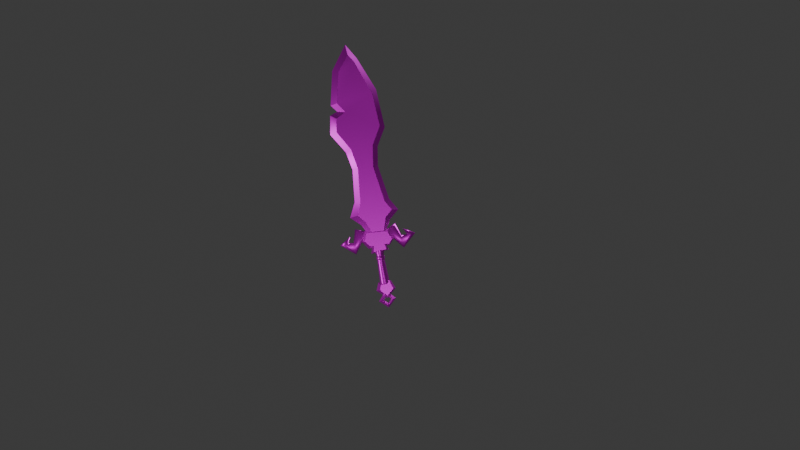 # Source: Low_Poly_Sword.blend  (saved by Blender 4.5.91; exported with 4.5.12 LTS)
import bpy
from mathutils import Matrix  # noqa: F401  (used for matrix-valued properties, if any)

bpy.ops.wm.read_factory_settings(use_empty=True)
scene = bpy.context.scene
scene.name = 'Scene'

# ---- collections
col_collection = bpy.data.collections.new('Collection'); scene.collection.children.link(col_collection)

# ---- images (referenced by path relative to the original .blend; pixels are not part of the script)
import os
ASSET_DIR = os.environ.get("B2B_ASSET_DIR", "")  # directory of the original .blend (textures are referenced by path, not embedded)
HERE = os.path.dirname(os.path.abspath(__file__))  # packed textures are extracted next to this script under _unpacked/

def load_image(name, relpath, width, height, colorspace="sRGB"):
    """Load a texture the original file referenced (path relative to the .blend, or extracted next to this script)."""
    p = next((c for c in (os.path.join(HERE, relpath), os.path.join(ASSET_DIR, relpath)) if relpath and os.path.exists(c)), "")
    if p:
        img = bpy.data.images.load(p, check_existing=True)
        img.name = name
    else:  # same state as the original file: an image datablock whose file is absent (Cycles renders it pink)
        img = bpy.data.images.new(name, width, height)
        img.source = "FILE"
        img.filepath = "//" + (relpath or name)
    img.colorspace_settings.name = colorspace
    return img
img_image_vw6tlkvw6tlkvw6t_png = load_image('Image_vw6tlkvw6tlkvw6t.png', 'Image_vw6tlkvw6tlkvw6t.png', 1024, 1024, 'sRGB')

# ---- materials (node trees are filled in below, after node groups)
mat_lambert2 = bpy.data.materials.new('lambert2')
mat_lambert2.diffuse_color = (1.0, 1.0, 1.0, 1.0)
mat_lambert2.roughness = 0.5528

# ---- material node trees
mat_lambert2.use_nodes = True; mat_lambert2.node_tree.nodes.clear()
_N = mat_lambert2.node_tree.nodes; _L = mat_lambert2.node_tree.links
n0 = _N.new('ShaderNodeBsdfPrincipled'); n0.name = 'Principled BSDF'; n0.location = (-200, 100)
n0.inputs[1].default_value = 0.8016
n0.inputs[2].default_value = 0.4337
n0.inputs[3].default_value = 1.1
n0.inputs[22].default_value = (0.04962, 0.03704, 0.03605, 1.0)
n0.inputs[27].default_value = (0.0, 0.0, 0.0, 1.0)
n0.inputs[28].default_value = 1.0
n1 = _N.new('ShaderNodeOutputMaterial'); n1.name = 'Material Output'; n1.location = (200, 100)
n2 = _N.new('ShaderNodeNormalMap'); n2.name = 'Normal Map'; n2.location = (-600, -600)
n2.label = 'Normal/Map'
n3 = _N.new('ShaderNodeTexImage'); n3.name = 'Image Texture'; n3.location = (-600, 300)
n3.image = img_image_vw6tlkvw6tlkvw6t_png
_L.new(n0.outputs[0], n1.inputs[0])
_L.new(n2.outputs[0], n0.inputs[5])
_L.new(n3.outputs[0], n0.inputs[0])
n1.is_active_output = True

# ---- world
world_world = bpy.data.worlds.new('World'); scene.world = world_world
world_world.use_nodes = True; world_world.node_tree.nodes.clear()
_N = world_world.node_tree.nodes; _L = world_world.node_tree.links
n0 = _N.new('ShaderNodeOutputWorld'); n0.name = 'World Output'; n0.location = (200, 100)
n1 = _N.new('ShaderNodeBackground'); n1.name = 'Background'; n1.location = (-200, 100)
n1.inputs[0].default_value = (0.05088, 0.05088, 0.05088, 1.0)
_L.new(n1.outputs[0], n0.inputs[0])
n0.is_active_output = True
world_world.color = (0.05088, 0.05088, 0.05088)
world_world.sun_shadow_jitter_overblur = 0.0

# ---- cameras
cam_camera_001 = bpy.data.cameras.new('Camera.001')

# ---- lights
light_point = bpy.data.lights.new('Point', 'POINT')
light_point.energy = 9.537e-07
light_point.shadow_soft_size = 0.02
light_point_001 = bpy.data.lights.new('Point.001', 'POINT')
light_point_002 = bpy.data.lights.new('Point.002', 'POINT')
light_point_003 = bpy.data.lights.new('Point.003', 'SPOT')
light_point_003.spot_size = 2.227

# ---- meshes
me_mesh = bpy.data.meshes.new('Mesh')
me_mesh.from_pydata([(-0.004663, -0.04834, 1.052e-10), (0.005335, -0.0484, 1.052e-10), (0.002623, -0.04838, 0.005463), (-0.002166, -0.04836, 0.005463), (-0.004663, -0.04575, 1.052e-10), (-0.002166, -0.04577, 0.005463), (0.002623, -0.04579, 0.005463), (0.005335, -0.04581, 1.052e-10), (-0.003574, -0.04912, 1.052e-10), (-0.001621, -0.04915, 0.004273), (0.002125, -0.04918, 0.004273), (0.004246, -0.04921, 1.052e-10), (0.002623, -0.04838, -0.005463), (-0.002166, -0.04836, -0.005463), (-0.002166, -0.04577, -0.005463), (0.002623, -0.04579, -0.005463), (-0.001621, -0.04915, -0.004273), (0.002125, -0.04918, -0.004273), (-0.001619, -0.04486, 0.004428), (-0.003593, -0.04483, 1.052e-10), (0.004312, -0.04491, 1.052e-10), (0.002168, -0.04488, 0.004428), (-0.001619, -0.04486, -0.004428), (0.002168, -0.04488, -0.004428), (-0.003593, -0.04483, 1.052e-10), (-0.001619, -0.04486, 0.004428), (0.002168, -0.04488, 0.004428), (0.004312, -0.04491, 1.052e-10), (-0.005053, -0.03817, 1.052e-10), (-0.005184, -0.07675, 1.052e-10), (0.00608, -0.07694, 1.052e-10), (0.006408, -0.03719, 1.052e-10), (0.003089, -0.07688, 0.004583), (0.003465, -0.03752, 0.004583), (-0.002307, -0.07681, 0.004583), (-0.002025, -0.03785, 0.004583), (-0.001619, -0.04486, -0.004428), (0.002168, -0.04488, -0.004428), (0.003089, -0.07688, -0.004583), (0.003465, -0.03752, -0.004583), (-0.002307, -0.07681, -0.004583), (-0.002025, -0.03785, -0.004583), (-0.01193, -0.01488, 1.052e-10), (-0.02255, -0.0101, 1.052e-10), (-0.02667, -0.02501, 1.052e-10), (-0.03248, -0.02466, 1.052e-10), (-0.02941, -0.01754, 1.052e-10), (-0.04205, -0.02559, 1.052e-10), (-0.02607, -0.03857, 1.052e-10), (-0.01682, -0.02578, 1.052e-10), (-0.01413, -0.01587, 0.0024), (-0.02115, -0.01314, 0.0024), (-0.02545, -0.02696, 0.0024), (-0.03433, -0.02651, 0.0024), (-0.03269, -0.02104, 0.0024), (-0.03951, -0.02561, 0.0024), (-0.02641, -0.03593, 0.0024), (-0.01833, -0.025, 0.0024), (-0.01413, -0.01587, -0.0024), (-0.02115, -0.01314, -0.0024), (-0.02545, -0.02696, -0.0024), (-0.03433, -0.02651, -0.0024), (-0.03269, -0.02104, -0.0024), (-0.03951, -0.02561, -0.0024), (-0.02641, -0.03593, -0.0024), (-0.01833, -0.025, -0.0024), (0.001595, 0.1951, 0.0004374), (-0.01765, 0.1683, 0.001535), (-0.02588, 0.1307, 1.052e-10), (-0.01983, 0.1231, 1.052e-10), (-0.02824, 0.1199, 1.052e-10), (-0.0319, 0.09888, 1.052e-10), (-0.01788, 0.07645, 1.052e-10), (-0.01395, 0.05581, 1.052e-10), (-0.01786, 0.01963, 1.052e-10), (-0.02575, 0.003188, 1.052e-10), (-0.01504, -0.006859, 1.052e-10), (-0.0101, -0.01601, 1.052e-10), (0.01182, -0.01752, 1.052e-10), (0.01857, -0.005908, 1.052e-10), (0.02935, 0.003447, 1.052e-10), (0.02127, 0.01724, 1.052e-10), (0.01508, 0.05561, 1.052e-10), (0.01841, 0.07733, 1.052e-10), (0.03003, 0.09724, 1.052e-10), (0.0275, 0.1407, 1.052e-10), (0.01193, 0.178, 0.001051), (0.002156, 0.1829, 0.006368), (-0.01118, 0.1655, 0.006255), (-0.0186, 0.132, 0.004582), (-0.01086, 0.1207, 0.004582), (-0.02232, 0.1153, 0.004582), (-0.02446, 0.1001, 0.004582), (-0.0118, 0.07846, 0.004582), (-0.00801, 0.05603, 0.004582), (-0.01186, 0.01815, 0.004582), (-0.01708, 0.004398, 0.004582), (-0.009732, -0.003774, 0.004582), (0.01379, -0.002105, 0.004582), (0.02169, 0.004588, 0.004582), (0.01551, 0.01538, 0.004582), (0.009176, 0.05559, 0.004582), (0.01279, 0.07931, 0.004582), (0.02424, 0.09954, 0.004582), (0.02188, 0.1369, 0.004582), (0.007484, 0.175, 0.006669), (0.00879, -0.01732, 0.004582), (-0.005008, -0.01636, 0.004582), (0.002072, 0.1828, -0.003225), (-0.01108, 0.1654, -0.003183), (-0.0186, 0.132, -0.004582), (-0.01086, 0.1207, -0.004582), (-0.02232, 0.1153, -0.004582), (-0.02446, 0.1001, -0.004582), (-0.0118, 0.07846, -0.004582), (-0.00801, 0.05603, -0.004582), (-0.01186, 0.01815, -0.004582), (-0.01708, 0.004398, -0.004582), (-0.009732, -0.003774, -0.004582), (0.01379, -0.002105, -0.004582), (0.02169, 0.004588, -0.004582), (0.01551, 0.01538, -0.004582), (0.009176, 0.05559, -0.004582), (0.01279, 0.07931, -0.004582), (0.02424, 0.09954, -0.004582), (0.02188, 0.1369, -0.004582), (0.007274, 0.1749, -0.003196), (0.00879, -0.01732, -0.004582), (-0.005008, -0.01636, -0.004582), (0.01229, -0.0167, 1.052e-10), (0.02298, -0.01111, 1.052e-10), (0.02815, -0.02626, 1.052e-10), (0.03413, -0.02554, 1.052e-10), (0.03052, -0.01837, 1.052e-10), (0.04407, -0.02592, 1.052e-10), (0.02836, -0.0403, 1.052e-10), (0.01802, -0.02766, 1.052e-10), (0.01464, -0.01759, 0.002483), (0.02171, -0.01434, 0.002483), (0.02701, -0.02835, 0.002483), (0.03615, -0.02734, 0.002483), (0.03412, -0.0218, 0.002483), (0.04144, -0.0261, 0.002483), (0.02855, -0.03756, 0.002483), (0.01952, -0.02676, 0.002483), (0.01464, -0.01759, -0.002483), (0.02171, -0.01434, -0.002483), (0.02701, -0.02835, -0.002483), (0.03615, -0.02734, -0.002483), (0.03412, -0.0218, -0.002483), (0.04144, -0.0261, -0.002483), (0.02855, -0.03756, -0.002483), (0.01952, -0.02676, -0.002483), (3.875e-05, -0.09036, 1.052e-10), (-0.004043, -0.09502, 1.052e-10), (0.0001041, -0.09912, 1.052e-10), (0.004455, -0.09505, 1.052e-10), (-0.0001475, -0.08731, 0.002289), (-0.007055, -0.09539, 0.002289), (0.0001096, -0.1019, 0.002109), (0.007296, -0.09507, 0.002145), (-0.0003406, -0.08457, 1.052e-10), (-0.009778, -0.09573, 1.052e-10), (0.0001096, -0.1045, 1.052e-10), (0.009869, -0.09507, 1.052e-10), (-0.0001475, -0.08731, -0.002289), (-0.007055, -0.09539, -0.002289), (0.0001096, -0.1019, -0.002109), (0.007296, -0.09507, -0.002145), (-0.006836, -0.07424, 1.052e-10), (-0.0106, -0.0832, 1.052e-10), (0.0005409, -0.09373, 1.052e-10), (0.01153, -0.08381, 1.052e-10), (0.007612, -0.0743, 1.052e-10), (-0.004737, -0.07695, 0.005699), (-0.006726, -0.08258, 0.005699), (0.0005489, -0.09019, 0.005699), (0.008303, -0.08307, 0.005699), (0.006206, -0.07669, 0.005699), (-0.004737, -0.07695, -0.005699), (-0.006726, -0.08258, -0.005699), (0.0005489, -0.09019, -0.005699), (0.008303, -0.08307, -0.005699), (0.006206, -0.07669, -0.005699), (-0.01364, -0.01369, 1.052e-10), (-0.01734, -0.02619, 1.052e-10), (-0.01078, -0.03527, 1.052e-10), (-0.007424, -0.03422, 1.052e-10), (-0.00924, -0.04114, 1.052e-10), (0.0115, -0.0396, 1.052e-10), (0.009615, -0.0345, 1.052e-10), (0.01297, -0.03478, 1.052e-10), (0.01925, -0.02794, 1.052e-10), (0.01311, -0.01572, 1.052e-10), (-0.01139, -0.01648, 0.006136), (-0.01423, -0.02568, 0.006136), (-0.009376, -0.03197, 0.006136), (-0.004616, -0.03144, 0.006136), (-0.006501, -0.039, 0.006136), (0.008488, -0.03787, 0.006136), (0.006863, -0.03201, 0.006136), (0.01201, -0.03267, 0.006136), (0.01642, -0.02748, 0.006136), (0.01166, -0.01795, 0.006136), (-0.01139, -0.01648, -0.006136), (-0.01423, -0.02568, -0.006136), (-0.009376, -0.03197, -0.006136), (-0.004616, -0.03144, -0.006136), (-0.006501, -0.039, -0.006136), (0.008488, -0.03787, -0.006136), (0.006863, -0.03201, -0.006136), (0.01201, -0.03267, -0.006136), (0.01642, -0.02748, -0.006136), (0.01166, -0.01795, -0.006136)], [], [(0, 3, 5, 4), (2, 1, 7, 6), (3, 2, 6, 5), (3, 0, 8, 9), (1, 2, 10, 11), (2, 3, 9, 10), (4, 5, 18, 19), (6, 7, 20, 21), (5, 6, 21, 18), (0, 4, 14, 13), (12, 15, 7, 1), (13, 14, 15, 12), (13, 16, 8, 0), (1, 11, 17, 12), (12, 17, 16, 13), (4, 19, 22, 14), (15, 23, 20, 7), (14, 22, 23, 15), (28, 24, 25, 35), (25, 24, 29, 34), (27, 26, 32, 30), (33, 26, 27, 31), (26, 25, 34, 32), (35, 25, 26, 33), (28, 41, 36, 24), (36, 40, 29, 24), (27, 30, 38, 37), (39, 31, 27, 37), (37, 38, 40, 36), (41, 39, 37, 36), (53, 54, 55), (42, 43, 51, 50), (43, 44, 52, 51), (44, 45, 53, 52), (45, 46, 54, 53), (46, 47, 55, 54), (47, 48, 56, 55), (48, 49, 57, 56), (49, 42, 50, 57), (53, 55, 56), (52, 53, 56), (52, 56, 57), (50, 51, 52, 57), (61, 63, 62), (42, 58, 59, 43), (43, 59, 60, 44), (44, 60, 61, 45), (45, 61, 62, 46), (46, 62, 63, 47), (47, 63, 64, 48), (48, 64, 65, 49), (49, 65, 58, 42), (61, 64, 63), (60, 64, 61), (60, 65, 64), (58, 65, 60, 59), (89, 104, 105, 88), (66, 67, 88, 87), (67, 68, 89, 88), (68, 69, 90, 89), (69, 70, 91, 90), (70, 71, 92, 91), (71, 72, 93, 92), (72, 73, 94, 93), (73, 74, 95, 94), (74, 75, 96, 95), (75, 76, 97, 96), (97, 76, 77, 107), (98, 106, 78, 79), (79, 80, 99, 98), (80, 81, 100, 99), (81, 82, 101, 100), (82, 83, 102, 101), (83, 84, 103, 102), (84, 85, 104, 103), (85, 86, 105, 104), (86, 66, 87, 105), (88, 105, 87), (90, 104, 89), (92, 103, 90, 91), (90, 103, 104), (93, 102, 103, 92), (95, 100, 101, 94), (94, 101, 102, 93), (98, 97, 107, 106), (96, 99, 100, 95), (98, 99, 96, 97), (110, 109, 126, 125), (66, 108, 109, 67), (67, 109, 110, 68), (68, 110, 111, 69), (69, 111, 112, 70), (70, 112, 113, 71), (71, 113, 114, 72), (72, 114, 115, 73), (73, 115, 116, 74), (74, 116, 117, 75), (75, 117, 118, 76), (118, 128, 77, 76), (119, 79, 78, 127), (79, 119, 120, 80), (80, 120, 121, 81), (81, 121, 122, 82), (82, 122, 123, 83), (83, 123, 124, 84), (84, 124, 125, 85), (85, 125, 126, 86), (86, 126, 108, 66), (109, 108, 126), (111, 110, 125), (113, 112, 111, 124), (111, 125, 124), (114, 113, 124, 123), (116, 115, 122, 121), (115, 114, 123, 122), (119, 127, 128, 118), (117, 116, 121, 120), (119, 118, 117, 120), (140, 142, 141), (129, 137, 138, 130), (130, 138, 139, 131), (131, 139, 140, 132), (132, 140, 141, 133), (133, 141, 142, 134), (134, 142, 143, 135), (135, 143, 144, 136), (136, 144, 137, 129), (140, 143, 142), (139, 143, 140), (139, 144, 143), (137, 144, 139, 138), (148, 149, 150), (129, 130, 146, 145), (130, 131, 147, 146), (131, 132, 148, 147), (132, 133, 149, 148), (133, 134, 150, 149), (134, 135, 151, 150), (135, 136, 152, 151), (136, 129, 145, 152), (148, 150, 151), (147, 148, 151), (147, 151, 152), (145, 146, 147, 152), (154, 153, 157, 158), (155, 154, 158, 159), (156, 155, 159, 160), (153, 156, 160, 157), (158, 157, 161, 162), (159, 158, 162, 163), (160, 159, 163, 164), (157, 160, 164, 161), (154, 166, 165, 153), (155, 167, 166, 154), (156, 168, 167, 155), (153, 165, 168, 156), (166, 162, 161, 165), (167, 163, 162, 166), (168, 164, 163, 167), (165, 161, 164, 168), (174, 175, 176, 177, 178), (169, 170, 175, 174), (170, 171, 176, 175), (171, 172, 177, 176), (172, 173, 178, 177), (173, 169, 174, 178), (179, 183, 182, 181, 180), (169, 179, 180, 170), (170, 180, 181, 171), (171, 181, 182, 172), (172, 182, 183, 173), (173, 183, 179, 169), (197, 195, 196), (184, 185, 195, 194), (185, 186, 196, 195), (186, 187, 197, 196), (187, 188, 198, 197), (188, 189, 199, 198), (189, 190, 200, 199), (190, 191, 201, 200), (191, 192, 202, 201), (192, 193, 203, 202), (193, 184, 194, 203), (194, 195, 202, 203), (200, 197, 198, 199), (202, 195, 197, 200), (202, 200, 201), (207, 206, 205), (184, 204, 205, 185), (185, 205, 206, 186), (186, 206, 207, 187), (187, 207, 208, 188), (188, 208, 209, 189), (189, 209, 210, 190), (190, 210, 211, 191), (191, 211, 212, 192), (192, 212, 213, 193), (193, 213, 204, 184), (204, 213, 212, 205), (210, 209, 208, 207), (212, 210, 207, 205), (212, 211, 210)])
me_mesh.polygons.foreach_set('use_smooth', [True] * 202)
_k = set([(66, 67), (66, 86), (66, 87), (66, 108), (67, 68), (68, 69), (68, 89), (68, 110), (69, 70), (69, 90), (69, 111), (70, 71), (70, 91), (70, 112), (71, 72), (72, 73), (73, 74), (74, 75), (75, 76), (75, 96), (75, 117), (76, 77), (78, 79), (79, 80), (80, 81), (80, 99), (80, 120), (81, 82), (82, 83), (83, 84), (84, 85), (85, 86), (87, 88), (87, 105), (88, 89), (89, 90), (90, 91), (91, 92), (92, 93), (93, 94), (94, 95), (95, 96), (96, 97), (97, 107), (98, 99), (98, 106), (99, 100), (100, 101), (101, 102), (102, 103), (103, 104), (104, 105), (108, 109), (108, 126), (109, 110), (110, 111), (111, 112), (112, 113), (113, 114), (114, 115), (115, 116), (116, 117), (117, 118), (118, 128), (119, 120), (119, 127), (120, 121), (121, 122), (122, 123), (123, 124), (124, 125), (125, 126), (153, 154), (153, 156), (153, 157), (153, 165), (154, 155), (154, 158), (154, 166), (155, 156), (155, 159), (155, 167), (156, 160), (156, 168), (157, 158), (157, 160), (157, 161), (158, 159), (158, 162), (159, 160), (159, 163), (160, 164), (161, 162), (161, 164), (161, 165), (162, 163), (162, 166), (163, 164), (163, 167), (164, 168), (165, 166), (165, 168), (166, 167), (167, 168), (169, 170), (169, 173), (169, 174), (169, 179), (170, 171), (170, 175), (170, 180), (171, 172), (171, 176), (171, 181), (172, 173), (172, 177), (172, 182), (173, 178), (173, 183), (174, 175), (174, 178), (175, 176), (176, 177), (177, 178), (179, 180), (179, 183), (180, 181), (181, 182), (182, 183), (184, 185), (184, 193), (184, 194), (184, 204), (185, 186), (185, 195), (185, 205), (186, 187), (186, 196), (186, 206), (187, 188), (187, 197), (187, 207), (188, 189), (188, 198), (188, 208), (189, 190), (189, 199), (189, 209), (190, 191), (190, 200), (190, 210), (191, 192), (191, 201), (191, 211), (192, 193), (192, 202), (192, 212), (193, 203), (193, 213), (194, 195), (194, 203), (195, 196), (196, 197), (197, 198), (198, 199), (199, 200), (200, 201), (201, 202), (202, 203), (204, 205), (204, 213), (205, 206), (206, 207), (207, 208), (208, 209), (209, 210), (210, 211), (211, 212), (212, 213)])
me_mesh.attributes.new('sharp_edge', 'BOOLEAN', 'EDGE').data.foreach_set('value', [ (min(e.vertices), max(e.vertices)) in _k for e in me_mesh.edges])
_uv = me_mesh.uv_layers.new(name='map1')
_uv.uv.foreach_set('vector', [0.2989, 0.7364, 0.3562, 0.7364, 0.3562, 0.7648, 0.2989, 0.7648, 0.4019, 0.7364, 0.4567, 0.7364, 0.4567, 0.7648, 0.4019, 0.7648, 0.3562, 0.7364, 0.4019, 0.7364, 0.4019, 0.7648, 0.3562, 0.7648, 0.3562, 0.7364, 0.2989, 0.7364, 0.2989, 0.723, 0.3562, 0.723, 0.4567, 0.7364, 0.4019, 0.7364, 0.4019, 0.723, 0.4567, 0.723, 0.4019, 0.7364, 0.3562, 0.7364, 0.3562, 0.723, 0.4019, 0.723, 0.2989, 0.7648, 0.3562, 0.7648, 0.3562, 0.778, 0.2989, 0.778, 0.4019, 0.7648, 0.4567, 0.7648, 0.4567, 0.778, 0.4019, 0.778, 0.3562, 0.7648, 0.4019, 0.7648, 0.4019, 0.778, 0.3562, 0.778, 0.2989, 0.7364, 0.2989, 0.7648, 0.3562, 0.7648, 0.3562, 0.7364, 0.4019, 0.7364, 0.4019, 0.7648, 0.4567, 0.7648, 0.4567, 0.7364, 0.3562, 0.7364, 0.3562, 0.7648, 0.4019, 0.7648, 0.4019, 0.7364, 0.3562, 0.7364, 0.3562, 0.723, 0.2989, 0.723, 0.2989, 0.7364, 0.4567, 0.7364, 0.4567, 0.723, 0.4019, 0.723, 0.4019, 0.7364, 0.4019, 0.7364, 0.4019, 0.723, 0.3562, 0.723, 0.3562, 0.7364, 0.2989, 0.7648, 0.2989, 0.778, 0.3562, 0.778, 0.3562, 0.7648, 0.4019, 0.7648, 0.4019, 0.778, 0.4567, 0.778, 0.4567, 0.7648, 0.3562, 0.7648, 0.3562, 0.778, 0.4019, 0.778, 0.4019, 0.7648, 0.3159, 0.718, 0.3211, 0.6718, 0.3527, 0.6718, 0.3504, 0.718, 0.3527, 0.6718, 0.3211, 0.6718, 0.3104, 0.4696, 0.3446, 0.4696, 0.4092, 0.6718, 0.3771, 0.6718, 0.3787, 0.4696, 0.4133, 0.4696, 0.3842, 0.718, 0.3771, 0.6718, 0.4092, 0.6718, 0.4185, 0.718, 0.3771, 0.6718, 0.3527, 0.6718, 0.3446, 0.4696, 0.3787, 0.4696, 0.3504, 0.718, 0.3527, 0.6718, 0.3771, 0.6718, 0.3842, 0.718, 0.3159, 0.718, 0.3504, 0.718, 0.3527, 0.6718, 0.3211, 0.6718, 0.3527, 0.6718, 0.3446, 0.4696, 0.3104, 0.4696, 0.3211, 0.6718, 0.4092, 0.6718, 0.4133, 0.4696, 0.3787, 0.4696, 0.3771, 0.6718, 0.3842, 0.718, 0.4185, 0.718, 0.4092, 0.6718, 0.3771, 0.6718, 0.3771, 0.6718, 0.3787, 0.4696, 0.3446, 0.4696, 0.3527, 0.6718, 0.3504, 0.718, 0.3842, 0.718, 0.3771, 0.6718, 0.3527, 0.6718, 0.3987, 0.2574, 0.4356, 0.2938, 0.4348, 0.2306, 0.2688, 0.4646, 0.38, 0.4568, 0.3507, 0.4342, 0.2878, 0.4399, 0.38, 0.4568, 0.3594, 0.3188, 0.3315, 0.307, 0.3507, 0.4342, 0.3594, 0.3188, 0.3987, 0.2907, 0.3987, 0.2574, 0.3315, 0.307, 0.3987, 0.2907, 0.4582, 0.3354, 0.4356, 0.2938, 0.3987, 0.2574, 0.4582, 0.3354, 0.4552, 0.2063, 0.4348, 0.2306, 0.4356, 0.2938, 0.4552, 0.2063, 0.2742, 0.2155, 0.2955, 0.2397, 0.4348, 0.2306, 0.2742, 0.2155, 0.2564, 0.3531, 0.2831, 0.3527, 0.2955, 0.2397, 0.2564, 0.3531, 0.2688, 0.4646, 0.2878, 0.4399, 0.2831, 0.3527, 0.3987, 0.2574, 0.4348, 0.2306, 0.2955, 0.2397, 0.3315, 0.307, 0.3987, 0.2574, 0.2955, 0.2397, 0.3315, 0.307, 0.2955, 0.2397, 0.2831, 0.3527, 0.2878, 0.4399, 0.3507, 0.4342, 0.3315, 0.307, 0.2831, 0.3527, 0.3987, 0.2574, 0.4348, 0.2306, 0.4356, 0.2938, 0.2688, 0.4646, 0.2878, 0.4399, 0.3507, 0.4342, 0.38, 0.4568, 0.38, 0.4568, 0.3507, 0.4342, 0.3315, 0.307, 0.3594, 0.3188, 0.3594, 0.3188, 0.3315, 0.307, 0.3987, 0.2574, 0.3987, 0.2907, 0.3987, 0.2907, 0.3987, 0.2574, 0.4356, 0.2938, 0.4582, 0.3354, 0.4582, 0.3354, 0.4356, 0.2938, 0.4348, 0.2306, 0.4552, 0.2063, 0.4552, 0.2063, 0.4348, 0.2306, 0.2955, 0.2397, 0.2742, 0.2155, 0.2742, 0.2155, 0.2955, 0.2397, 0.2831, 0.3527, 0.2564, 0.3531, 0.2564, 0.3531, 0.2831, 0.3527, 0.2878, 0.4399, 0.2688, 0.4646, 0.3987, 0.2574, 0.2955, 0.2397, 0.4348, 0.2306, 0.3315, 0.307, 0.2955, 0.2397, 0.3987, 0.2574, 0.3315, 0.307, 0.2831, 0.3527, 0.2955, 0.2397, 0.2878, 0.4399, 0.2831, 0.3527, 0.3315, 0.307, 0.3507, 0.4342, 0.07405, 0.7056, 0.2595, 0.7239, 0.1957, 0.8985, 0.1228, 0.8526, 0.1707, 0.9954, 0.08873, 0.8683, 0.1228, 0.8526, 0.1734, 0.9337, 0.08873, 0.8683, 0.03437, 0.7019, 0.07405, 0.7056, 0.1228, 0.8526, 0.03437, 0.7019, 0.05916, 0.6642, 0.1072, 0.6514, 0.07405, 0.7056, 0.05916, 0.6642, 0.02138, 0.6454, 0.05488, 0.6235, 0.1072, 0.6514, 0.02138, 0.6454, 0.006607, 0.5476, 0.04663, 0.555, 0.05488, 0.6235, 0.006607, 0.5476, 0.07021, 0.4434, 0.1046, 0.455, 0.04663, 0.555, 0.07021, 0.4434, 0.08827, 0.3503, 0.1229, 0.3516, 0.1046, 0.455, 0.08827, 0.3503, 0.07176, 0.1849, 0.1063, 0.1772, 0.1229, 0.3516, 0.07176, 0.1849, 0.03862, 0.1076, 0.08351, 0.1137, 0.1063, 0.1772, 0.03862, 0.1076, 0.0855, 0.05815, 0.1165, 0.076, 0.08351, 0.1137, 0.1165, 0.076, 0.0855, 0.05815, 0.1072, 0.01629, 0.1384, 0.01811, 0.2246, 0.08388, 0.2013, 0.01392, 0.2258, 0.008176, 0.2533, 0.06268, 0.2533, 0.06268, 0.3006, 0.1098, 0.2597, 0.1153, 0.2246, 0.08388, 0.3006, 0.1098, 0.2657, 0.1756, 0.2322, 0.1652, 0.2597, 0.1153, 0.2657, 0.1756, 0.2365, 0.3508, 0.2019, 0.3502, 0.2322, 0.1652, 0.2365, 0.3508, 0.2506, 0.449, 0.2177, 0.4599, 0.2019, 0.3502, 0.2506, 0.449, 0.3022, 0.5421, 0.2685, 0.5535, 0.2177, 0.4599, 0.3022, 0.5421, 0.2925, 0.7423, 0.2595, 0.7239, 0.2685, 0.5535, 0.2925, 0.7423, 0.2247, 0.9163, 0.1957, 0.8985, 0.2595, 0.7239, 0.2247, 0.9163, 0.1707, 0.9954, 0.1734, 0.9337, 0.1957, 0.8985, 0.1228, 0.8526, 0.1957, 0.8985, 0.1734, 0.9337, 0.1072, 0.6514, 0.2595, 0.7239, 0.07405, 0.7056, 0.04663, 0.555, 0.2685, 0.5535, 0.1072, 0.6514, 0.05488, 0.6235, 0.1072, 0.6514, 0.2685, 0.5535, 0.2595, 0.7239, 0.1046, 0.455, 0.2177, 0.4599, 0.2685, 0.5535, 0.04663, 0.555, 0.1063, 0.1772, 0.2322, 0.1652, 0.2019, 0.3502, 0.1229, 0.3516, 0.1229, 0.3516, 0.2019, 0.3502, 0.2177, 0.4599, 0.1046, 0.455, 0.2246, 0.08388, 0.1165, 0.076, 0.1384, 0.01811, 0.2013, 0.01392, 0.08351, 0.1137, 0.2597, 0.1153, 0.2322, 0.1652, 0.1063, 0.1772, 0.2246, 0.08388, 0.2597, 0.1153, 0.08351, 0.1137, 0.1165, 0.076, 0.07405, 0.7056, 0.1228, 0.8526, 0.1957, 0.8985, 0.2595, 0.7239, 0.1707, 0.9954, 0.1734, 0.9337, 0.1228, 0.8526, 0.08873, 0.8683, 0.08873, 0.8683, 0.1228, 0.8526, 0.07405, 0.7056, 0.03437, 0.7019, 0.03437, 0.7019, 0.07405, 0.7056, 0.1072, 0.6514, 0.05916, 0.6642, 0.05916, 0.6642, 0.1072, 0.6514, 0.05488, 0.6235, 0.02138, 0.6454, 0.02138, 0.6454, 0.05488, 0.6235, 0.04663, 0.555, 0.006607, 0.5476, 0.006607, 0.5476, 0.04663, 0.555, 0.1046, 0.455, 0.07021, 0.4434, 0.07021, 0.4434, 0.1046, 0.455, 0.1229, 0.3516, 0.08827, 0.3503, 0.08827, 0.3503, 0.1229, 0.3516, 0.1063, 0.1772, 0.07176, 0.1849, 0.07176, 0.1849, 0.1063, 0.1772, 0.08351, 0.1137, 0.03862, 0.1076, 0.03862, 0.1076, 0.08351, 0.1137, 0.1165, 0.076, 0.0855, 0.05815, 0.1165, 0.076, 0.1384, 0.01811, 0.1072, 0.01629, 0.0855, 0.05815, 0.2246, 0.08388, 0.2533, 0.06268, 0.2258, 0.008176, 0.2013, 0.01392, 0.2533, 0.06268, 0.2246, 0.08388, 0.2597, 0.1153, 0.3006, 0.1098, 0.3006, 0.1098, 0.2597, 0.1153, 0.2322, 0.1652, 0.2657, 0.1756, 0.2657, 0.1756, 0.2322, 0.1652, 0.2019, 0.3502, 0.2365, 0.3508, 0.2365, 0.3508, 0.2019, 0.3502, 0.2177, 0.4599, 0.2506, 0.449, 0.2506, 0.449, 0.2177, 0.4599, 0.2685, 0.5535, 0.3022, 0.5421, 0.3022, 0.5421, 0.2685, 0.5535, 0.2595, 0.7239, 0.2925, 0.7423, 0.2925, 0.7423, 0.2595, 0.7239, 0.1957, 0.8985, 0.2247, 0.9163, 0.2247, 0.9163, 0.1957, 0.8985, 0.1734, 0.9337, 0.1707, 0.9954, 0.1228, 0.8526, 0.1734, 0.9337, 0.1957, 0.8985, 0.1072, 0.6514, 0.07405, 0.7056, 0.2595, 0.7239, 0.04663, 0.555, 0.05488, 0.6235, 0.1072, 0.6514, 0.2685, 0.5535, 0.1072, 0.6514, 0.2595, 0.7239, 0.2685, 0.5535, 0.1046, 0.455, 0.04663, 0.555, 0.2685, 0.5535, 0.2177, 0.4599, 0.1063, 0.1772, 0.1229, 0.3516, 0.2019, 0.3502, 0.2322, 0.1652, 0.1229, 0.3516, 0.1046, 0.455, 0.2177, 0.4599, 0.2019, 0.3502, 0.2246, 0.08388, 0.2013, 0.01392, 0.1384, 0.01811, 0.1165, 0.076, 0.08351, 0.1137, 0.1063, 0.1772, 0.2322, 0.1652, 0.2597, 0.1153, 0.2246, 0.08388, 0.1165, 0.076, 0.08351, 0.1137, 0.2597, 0.1153, 0.3987, 0.2574, 0.4348, 0.2306, 0.4356, 0.2938, 0.2688, 0.4646, 0.2878, 0.4399, 0.3507, 0.4342, 0.38, 0.4568, 0.38, 0.4568, 0.3507, 0.4342, 0.3315, 0.307, 0.3594, 0.3188, 0.3594, 0.3188, 0.3315, 0.307, 0.3987, 0.2574, 0.3987, 0.2907, 0.3987, 0.2907, 0.3987, 0.2574, 0.4356, 0.2938, 0.4582, 0.3354, 0.4582, 0.3354, 0.4356, 0.2938, 0.4348, 0.2306, 0.4552, 0.2063, 0.4552, 0.2063, 0.4348, 0.2306, 0.2955, 0.2397, 0.2742, 0.2155, 0.2742, 0.2155, 0.2955, 0.2397, 0.2831, 0.3527, 0.2564, 0.3531, 0.2564, 0.3531, 0.2831, 0.3527, 0.2878, 0.4399, 0.2688, 0.4646, 0.3987, 0.2574, 0.2955, 0.2397, 0.4348, 0.2306, 0.3315, 0.307, 0.2955, 0.2397, 0.3987, 0.2574, 0.3315, 0.307, 0.2831, 0.3527, 0.2955, 0.2397, 0.2878, 0.4399, 0.2831, 0.3527, 0.3315, 0.307, 0.3507, 0.4342, 0.3987, 0.2574, 0.4356, 0.2938, 0.4348, 0.2306, 0.2688, 0.4646, 0.38, 0.4568, 0.3507, 0.4342, 0.2878, 0.4399, 0.38, 0.4568, 0.3594, 0.3188, 0.3315, 0.307, 0.3507, 0.4342, 0.3594, 0.3188, 0.3987, 0.2907, 0.3987, 0.2574, 0.3315, 0.307, 0.3987, 0.2907, 0.4582, 0.3354, 0.4356, 0.2938, 0.3987, 0.2574, 0.4582, 0.3354, 0.4552, 0.2063, 0.4348, 0.2306, 0.4356, 0.2938, 0.4552, 0.2063, 0.2742, 0.2155, 0.2955, 0.2397, 0.4348, 0.2306, 0.2742, 0.2155, 0.2564, 0.3531, 0.2831, 0.3527, 0.2955, 0.2397, 0.2564, 0.3531, 0.2688, 0.4646, 0.2878, 0.4399, 0.2831, 0.3527, 0.3987, 0.2574, 0.4348, 0.2306, 0.2955, 0.2397, 0.3315, 0.307, 0.3987, 0.2574, 0.2955, 0.2397, 0.3315, 0.307, 0.2955, 0.2397, 0.2831, 0.3527, 0.2878, 0.4399, 0.3507, 0.4342, 0.3315, 0.307, 0.2831, 0.3527, 0.4137, 0.3928, 0.4341, 0.4136, 0.4334, 0.4334, 0.3946, 0.3921, 0.4328, 0.3733, 0.4137, 0.3928, 0.3946, 0.3921, 0.4321, 0.3548, 0.4541, 0.3913, 0.4328, 0.3733, 0.4321, 0.3548, 0.4726, 0.3911, 0.4341, 0.4136, 0.4541, 0.3913, 0.4726, 0.3911, 0.4334, 0.4334, 0.3946, 0.3921, 0.4334, 0.4334, 0.4328, 0.4531, 0.3753, 0.3913, 0.4321, 0.3548, 0.3946, 0.3921, 0.3753, 0.3913, 0.4316, 0.3364, 0.4726, 0.3911, 0.4321, 0.3548, 0.4316, 0.3364, 0.4912, 0.3909, 0.4334, 0.4334, 0.4726, 0.3911, 0.4912, 0.3909, 0.4328, 0.4531, 0.4137, 0.3928, 0.3946, 0.3921, 0.4334, 0.4334, 0.4341, 0.4136, 0.4328, 0.3733, 0.4321, 0.3548, 0.3946, 0.3921, 0.4137, 0.3928, 0.4541, 0.3913, 0.4726, 0.3911, 0.4321, 0.3548, 0.4328, 0.3733, 0.4341, 0.4136, 0.4334, 0.4334, 0.4726, 0.3911, 0.4541, 0.3913, 0.3946, 0.3921, 0.3753, 0.3913, 0.4328, 0.4531, 0.4334, 0.4334, 0.4321, 0.3548, 0.4316, 0.3364, 0.3753, 0.3913, 0.3946, 0.3921, 0.4726, 0.3911, 0.4912, 0.3909, 0.4316, 0.3364, 0.4321, 0.3548, 0.4334, 0.4334, 0.4328, 0.4531, 0.4912, 0.3909, 0.4726, 0.3911, 0.3607, 0.1657, 0.3464, 0.1312, 0.3932, 0.08199, 0.4438, 0.1258, 0.4296, 0.1642, 0.3353, 0.2002, 0.3025, 0.1208, 0.3464, 0.1312, 0.3607, 0.1657, 0.3025, 0.1208, 0.3917, 0.03901, 0.3932, 0.08199, 0.3464, 0.1312, 0.3917, 0.03901, 0.4844, 0.1125, 0.4438, 0.1258, 0.3932, 0.08199, 0.4844, 0.1125, 0.4534, 0.2001, 0.4296, 0.1642, 0.4438, 0.1258, 0.4534, 0.2001, 0.3353, 0.2002, 0.3607, 0.1657, 0.4296, 0.1642, 0.3607, 0.1657, 0.4296, 0.1642, 0.4438, 0.1258, 0.3932, 0.08199, 0.3464, 0.1312, 0.3353, 0.2002, 0.3607, 0.1657, 0.3464, 0.1312, 0.3025, 0.1208, 0.3025, 0.1208, 0.3464, 0.1312, 0.3932, 0.08199, 0.3917, 0.03901, 0.3917, 0.03901, 0.3932, 0.08199, 0.4438, 0.1258, 0.4844, 0.1125, 0.4844, 0.1125, 0.4438, 0.1258, 0.4296, 0.1642, 0.4534, 0.2001, 0.4534, 0.2001, 0.4296, 0.1642, 0.3607, 0.1657, 0.3353, 0.2002, 0.3313, 0.8657, 0.2775, 0.9019, 0.3006, 0.8666, 0.275, 0.9894, 0.2362, 0.9029, 0.2775, 0.9019, 0.2945, 0.9537, 0.2362, 0.9029, 0.2706, 0.8395, 0.3006, 0.8666, 0.2775, 0.9019, 0.2706, 0.8395, 0.2913, 0.8312, 0.3313, 0.8657, 0.3006, 0.8666, 0.2913, 0.8312, 0.31, 0.7855, 0.3277, 0.8212, 0.3313, 0.8657, 0.31, 0.7855, 0.4303, 0.7954, 0.4076, 0.8297, 0.3277, 0.8212, 0.4303, 0.7954, 0.4433, 0.83, 0.4021, 0.8633, 0.4076, 0.8297, 0.4433, 0.83, 0.4635, 0.8399, 0.4343, 0.8645, 0.4021, 0.8633, 0.4635, 0.8399, 0.4921, 0.8963, 0.4554, 0.8923, 0.4343, 0.8645, 0.4921, 0.8963, 0.4454, 0.9812, 0.4265, 0.9456, 0.4554, 0.8923, 0.4454, 0.9812, 0.275, 0.9894, 0.2945, 0.9537, 0.4265, 0.9456, 0.2945, 0.9537, 0.2775, 0.9019, 0.4554, 0.8923, 0.4265, 0.9456, 0.4021, 0.8633, 0.3313, 0.8657, 0.3277, 0.8212, 0.4076, 0.8297, 0.4554, 0.8923, 0.2775, 0.9019, 0.3313, 0.8657, 0.4021, 0.8633, 0.4554, 0.8923, 0.4021, 0.8633, 0.4343, 0.8645, 0.3313, 0.8657, 0.3006, 0.8666, 0.2775, 0.9019, 0.275, 0.9894, 0.2945, 0.9537, 0.2775, 0.9019, 0.2362, 0.9029, 0.2362, 0.9029, 0.2775, 0.9019, 0.3006, 0.8666, 0.2706, 0.8395, 0.2706, 0.8395, 0.3006, 0.8666, 0.3313, 0.8657, 0.2913, 0.8312, 0.2913, 0.8312, 0.3313, 0.8657, 0.3277, 0.8212, 0.31, 0.7855, 0.31, 0.7855, 0.3277, 0.8212, 0.4076, 0.8297, 0.4303, 0.7954, 0.4303, 0.7954, 0.4076, 0.8297, 0.4021, 0.8633, 0.4433, 0.83, 0.4433, 0.83, 0.4021, 0.8633, 0.4343, 0.8645, 0.4635, 0.8399, 0.4635, 0.8399, 0.4343, 0.8645, 0.4554, 0.8923, 0.4921, 0.8963, 0.4921, 0.8963, 0.4554, 0.8923, 0.4265, 0.9456, 0.4454, 0.9812, 0.4454, 0.9812, 0.4265, 0.9456, 0.2945, 0.9537, 0.275, 0.9894, 0.2945, 0.9537, 0.4265, 0.9456, 0.4554, 0.8923, 0.2775, 0.9019, 0.4021, 0.8633, 0.4076, 0.8297, 0.3277, 0.8212, 0.3313, 0.8657, 0.4554, 0.8923, 0.4021, 0.8633, 0.3313, 0.8657, 0.2775, 0.9019, 0.4554, 0.8923, 0.4343, 0.8645, 0.4021, 0.8633])
_ca = me_mesh.color_attributes.new('Color', 'FLOAT_COLOR', 'POINT')
_ca.data.foreach_set('color', [0.2916, 0.2916, 0.2916, 1.0, 1.0, 1.0, 1.0, 1.0, 0.6053, 0.6053, 0.6053, 1.0, 0.09084, 0.09084, 0.09084, 1.0, 0.0, 0.0, 0.0, 1.0, 0.0, 0.0, 0.0, 1.0, 0.0002356, 0.0002356, 0.0002356, 1.0, 0.6804, 0.6804, 0.6804, 1.0, 0.5845, 0.5845, 0.5845, 1.0, 0.3817, 0.3817, 0.3817, 1.0, 0.8015, 0.8015, 0.8015, 1.0, 1.0, 1.0, 1.0, 1.0, 1.0, 1.0, 1.0, 1.0, 1.0, 1.0, 1.0, 1.0, 0.5569, 0.5569, 0.5569, 1.0, 0.969, 0.969, 0.969, 1.0, 1.0, 1.0, 1.0, 1.0, 1.0, 1.0, 1.0, 1.0, 0.0, 0.0, 0.0, 1.0, 0.0, 0.0, 0.0, 1.0, 0.228, 0.228, 0.228, 1.0, 0.0, 0.0, 0.0, 1.0, 0.1441, 0.1441, 0.1441, 1.0, 0.5705, 0.5705, 0.5705, 1.0, 0.0, 0.0, 0.0, 1.0, 0.0, 0.0, 0.0, 1.0, 0.0, 0.0, 0.0, 1.0, 0.228, 0.228, 0.228, 1.0, 0.0, 0.0, 0.0, 1.0, 0.0, 0.0, 0.0, 1.0, 0.0, 0.0, 0.0, 1.0, 0.0, 0.0, 0.0, 1.0, 0.0, 0.0, 0.0, 1.0, 0.0, 0.0, 0.0, 1.0, 0.0, 0.0, 0.0, 1.0, 0.0, 0.0, 0.0, 1.0, 0.1441, 0.1441, 0.1441, 1.0, 0.5705, 0.5705, 0.5705, 1.0, 0.0, 0.0, 0.0, 1.0, 0.0, 0.0, 0.0, 1.0, 0.0, 0.0, 0.0, 1.0, 0.0, 0.0, 0.0, 1.0, 0.0, 0.0, 0.0, 1.0, 1.0, 1.0, 1.0, 1.0, 1.0, 1.0, 1.0, 1.0, 1.0, 1.0, 1.0, 1.0, 1.0, 1.0, 1.0, 1.0, 1.0, 1.0, 1.0, 1.0, 1.0, 1.0, 1.0, 1.0, 0.0, 0.0, 0.0, 1.0, 0.0, 0.0, 0.0, 1.0, 0.3796, 0.3796, 0.3796, 1.0, 1.0, 1.0, 1.0, 1.0, 1.0, 1.0, 1.0, 1.0, 1.0, 1.0, 1.0, 1.0, 1.0, 1.0, 1.0, 1.0, 1.0, 1.0, 1.0, 1.0, 0.0, 0.0, 0.0, 1.0, 0.0, 0.0, 0.0, 1.0, 0.9705, 0.9705, 0.9705, 1.0, 1.0, 1.0, 1.0, 1.0, 1.0, 1.0, 1.0, 1.0, 1.0, 1.0, 1.0, 1.0, 1.0, 1.0, 1.0, 1.0, 1.0, 1.0, 1.0, 1.0, 0.0, 0.0, 0.0, 1.0, 1.0, 1.0, 1.0, 1.0, 1.0, 1.0, 1.0, 1.0, 1.0, 1.0, 1.0, 1.0, 1.0, 1.0, 1.0, 1.0, 1.0, 1.0, 1.0, 1.0, 1.0, 1.0, 1.0, 1.0, 1.0, 1.0, 1.0, 1.0, 1.0, 1.0, 1.0, 1.0, 1.0, 1.0, 1.0, 1.0, 1.0, 1.0, 1.0, 1.0, 0.0, 0.0, 0.0, 1.0, 0.0, 0.0, 0.0, 1.0, 0.0, 0.0, 0.0, 1.0, 0.0, 0.0, 0.0, 1.0, 0.6941, 0.6941, 0.6941, 1.0, 0.0, 0.0, 0.0, 1.0, 1.0, 1.0, 1.0, 1.0, 1.0, 1.0, 1.0, 1.0, 1.0, 1.0, 1.0, 1.0, 1.0, 1.0, 1.0, 1.0, 1.0, 1.0, 1.0, 1.0, 1.0, 1.0, 1.0, 1.0, 1.0, 1.0, 1.0, 1.0, 1.0, 1.0, 1.0, 1.0, 1.0, 1.0, 1.0, 1.0, 1.0, 1.0, 1.0, 1.0, 1.0, 1.0, 1.0, 1.0, 1.0, 1.0, 1.0, 1.0, 1.0, 1.0, 1.0, 1.0, 0.494, 0.494, 0.494, 1.0, 0.4396, 0.4396, 0.4396, 1.0, 0.0, 0.0, 0.0, 1.0, 0.0, 0.0, 0.0, 1.0, 0.0, 0.0, 0.0, 1.0, 0.0, 0.0, 0.0, 1.0, 1.0, 1.0, 1.0, 1.0, 1.0, 1.0, 1.0, 1.0, 1.0, 1.0, 1.0, 1.0, 1.0, 1.0, 1.0, 1.0, 1.0, 1.0, 1.0, 1.0, 0.0, 0.0, 0.0, 1.0, 0.0, 0.0, 0.0, 1.0, 1.0, 1.0, 1.0, 1.0, 1.0, 1.0, 1.0, 1.0, 1.0, 1.0, 1.0, 1.0, 1.0, 1.0, 1.0, 1.0, 1.0, 1.0, 1.0, 1.0, 1.0, 1.0, 1.0, 1.0, 1.0, 1.0, 1.0, 1.0, 1.0, 1.0, 1.0, 1.0, 1.0, 1.0, 1.0, 1.0, 1.0, 1.0, 1.0, 1.0, 0.0, 0.0, 0.0, 1.0, 0.0, 0.0, 0.0, 1.0, 0.0, 0.0, 0.0, 1.0, 0.0, 0.0, 0.0, 1.0, 1.0, 1.0, 1.0, 1.0, 1.0, 1.0, 1.0, 1.0, 1.0, 1.0, 1.0, 1.0, 1.0, 1.0, 1.0, 1.0, 1.0, 1.0, 1.0, 1.0, 0.0, 0.0, 0.0, 1.0, 0.0, 0.0, 0.0, 1.0, 0.0, 0.0, 0.0, 1.0, 0.1663, 0.1663, 0.1663, 1.0, 1.0, 1.0, 1.0, 1.0, 1.0, 1.0, 1.0, 1.0, 1.0, 1.0, 1.0, 1.0, 1.0, 1.0, 1.0, 1.0, 1.0, 1.0, 1.0, 1.0, 1.0, 1.0, 1.0, 1.0, 0.0, 0.0, 0.0, 1.0, 0.07528, 0.07528, 0.07528, 1.0, 1.0, 1.0, 1.0, 1.0, 1.0, 1.0, 1.0, 1.0, 1.0, 1.0, 1.0, 1.0, 1.0, 1.0, 1.0, 1.0, 1.0, 1.0, 1.0, 1.0, 1.0, 1.0, 1.0, 1.0, 0.0, 0.0, 0.0, 1.0, 0.6614, 0.6614, 0.6614, 1.0, 1.0, 1.0, 1.0, 1.0, 1.0, 1.0, 1.0, 1.0, 1.0, 1.0, 1.0, 1.0, 1.0, 1.0, 1.0, 1.0, 1.0, 1.0, 1.0, 1.0, 1.0, 1.0, 1.0, 1.0, 0.03282, 0.03282, 0.03282, 1.0, 1.0, 1.0, 1.0, 1.0, 1.0, 1.0, 1.0, 1.0, 1.0, 1.0, 1.0, 1.0, 0.0, 0.0, 0.0, 1.0, 1.0, 1.0, 1.0, 1.0, 1.0, 1.0, 1.0, 1.0, 1.0, 1.0, 1.0, 1.0, 0.0, 0.0, 0.0, 1.0, 1.0, 1.0, 1.0, 1.0, 1.0, 1.0, 1.0, 1.0, 1.0, 1.0, 1.0, 1.0, 0.0, 0.0, 0.0, 1.0, 1.0, 1.0, 1.0, 1.0, 1.0, 1.0, 1.0, 1.0, 1.0, 1.0, 1.0, 1.0, 0.0, 0.0, 0.0, 1.0, 0.0, 0.0, 0.0, 1.0, 0.9922, 0.9922, 0.9922, 1.0, 0.06895, 0.06895, 0.06895, 1.0, 0.0, 0.0, 0.0, 1.0, 0.0, 0.0, 0.0, 1.0, 0.0, 0.0, 0.0, 1.0, 0.0, 0.0, 0.0, 1.0, 0.0, 0.0, 0.0, 1.0, 0.0, 0.0, 0.0, 1.0, 0.0, 0.0, 0.0, 1.0, 0.0, 0.0, 0.0, 1.0, 0.7973, 0.7973, 0.7973, 1.0, 0.0652, 0.0652, 0.0652, 1.0, 0.0, 0.0, 0.0, 1.0, 0.0, 0.0, 0.0, 1.0, 0.0, 0.0, 0.0, 1.0, 0.0, 0.0, 0.0, 1.0, 0.0, 0.0, 0.0, 1.0, 0.0, 0.0, 0.0, 1.0, 0.9337, 0.9337, 0.9337, 1.0, 1.788e-07, 1.788e-07, 1.788e-07, 1.0, 0.721, 0.721, 0.721, 1.0, 1.0, 1.0, 1.0, 1.0, 0.0, 0.0, 0.0, 1.0, 0.0, 0.0, 0.0, 1.0, 0.0, 0.0, 0.0, 1.0, 0.0, 0.0, 0.0, 1.0, 0.0, 0.0, 0.0, 1.0, 0.0, 0.0, 0.0, 1.0, 0.0, 0.0, 0.0, 1.0, 0.0, 0.0, 0.0, 1.0, 2.563e-05, 2.563e-05, 2.563e-05, 1.0, 0.3469, 0.3469, 0.3469, 1.0, 0.0, 0.0, 0.0, 1.0, 0.0, 0.0, 0.0, 1.0, 0.0, 0.0, 0.0, 1.0, 0.0, 0.0, 0.0, 1.0, 0.0, 0.0, 0.0, 1.0, 0.0, 0.0, 0.0, 1.0, 0.8906, 0.8906, 0.8906, 1.0, 0.0001944, 0.0001944, 0.0001944, 1.0, 1.0, 1.0, 1.0, 1.0, 1.0, 1.0, 1.0, 1.0, 0.0, 0.0, 0.0, 1.0])
me_mesh.materials.append(mat_lambert2)
me_mesh.update()
me_mesh.normals_split_custom_set([tuple(v) for v in zip(*[iter([-0.9723, -0.2338, -6.177e-06, -0.5723, -0.2489, 0.7813, -0.5797, 0.2312, 0.7814, -0.9742, 0.2257, 1.311e-07, 0.5619, -0.2473, 0.7894, 0.9728, -0.2315, -8.323e-08, 0.9772, 0.2121, 1.381e-05, 0.5661, 0.2248, 0.7931, -0.5723, -0.2489, 0.7813, 0.5619, -0.2473, 0.7894, 0.5661, 0.2248, 0.7931, -0.5797, 0.2312, 0.7814, -0.5723, -0.2489, 0.7813, -0.9723, -0.2338, -6.177e-06, -0.5839, -0.8118, 0.0, -0.3311, -0.8501, 0.4094, 0.9728, -0.2315, -8.323e-08, 0.5619, -0.2473, 0.7894, 0.3339, -0.8413, 0.4251, 0.5927, -0.8055, -1.449e-07, 0.5619, -0.2473, 0.7894, -0.5723, -0.2489, 0.7813, -0.3311, -0.8501, 0.4094, 0.3339, -0.8413, 0.4251, -0.9742, 0.2257, 1.311e-07, -0.5797, 0.2312, 0.7814, -0.3807, 0.7885, 0.4831, -0.6585, 0.7525, 2.316e-07, 0.5661, 0.2248, 0.7931, 0.9772, 0.2121, 1.381e-05, 0.6727, 0.74, -2.3e-07, 0.3905, 0.7764, 0.4948, -0.5797, 0.2312, 0.7814, 0.5661, 0.2248, 0.7931, 0.3905, 0.7764, 0.4948, -0.3807, 0.7885, 0.4831, -0.9723, -0.2338, -6.177e-06, -0.9742, 0.2257, 1.311e-07, -0.5796, 0.2312, -0.7814, -0.5723, -0.2489, -0.7813, 0.5619, -0.2473, -0.7894, 0.5661, 0.2248, -0.7931, 0.9772, 0.2121, 1.381e-05, 0.9728, -0.2315, -8.323e-08, -0.5723, -0.2489, -0.7813, -0.5796, 0.2312, -0.7814, 0.5661, 0.2248, -0.7931, 0.5619, -0.2473, -0.7894, -0.5723, -0.2489, -0.7813, -0.3311, -0.8501, -0.4094, -0.5839, -0.8118, 0.0, -0.9723, -0.2338, -6.177e-06, 0.9728, -0.2315, -8.323e-08, 0.5927, -0.8055, -1.449e-07, 0.3339, -0.8413, -0.4252, 0.5619, -0.2473, -0.7894, 0.5619, -0.2473, -0.7894, 0.3339, -0.8413, -0.4252, -0.3311, -0.8501, -0.4094, -0.5723, -0.2489, -0.7813, -0.9742, 0.2257, 1.311e-07, -0.6585, 0.7525, 2.316e-07, -0.3807, 0.7885, -0.4831, -0.5796, 0.2312, -0.7814, 0.5661, 0.2248, -0.7931, 0.3905, 0.7764, -0.4948, 0.6727, 0.74, -2.3e-07, 0.9772, 0.2121, 1.381e-05, -0.5796, 0.2312, -0.7814, -0.3807, 0.7885, -0.4831, 0.3905, 0.7764, -0.4948, 0.5661, 0.2248, -0.7931, -0.99, -0.1414, 6.765e-08, -1.0, 0.003996, -2.997e-06, -0.5325, 0.002801, 0.8465, -0.5104, -0.0854, 0.8557, -0.5325, 0.002801, 0.8465, -1.0, 0.003996, -2.997e-06, -0.9993, 0.03696, 0.0, -0.5405, 0.02266, 0.8411, 0.9999, -0.01097, 4.987e-06, 0.5229, -0.004313, 0.8524, 0.5429, 0.02612, 0.8394, 0.9991, 0.04335, 0.0, 0.5964, -0.1474, 0.789, 0.5229, -0.004313, 0.8524, 0.9999, -0.01097, 4.987e-06, 0.9744, -0.2248, 0.0, 0.5229, -0.004313, 0.8524, -0.5325, 0.002801, 0.8465, -0.5405, 0.02266, 0.8411, 0.5429, 0.02612, 0.8394, -0.5104, -0.0854, 0.8557, -0.5325, 0.002801, 0.8465, 0.5229, -0.004313, 0.8524, 0.5964, -0.1474, 0.789, -0.99, -0.1414, 6.765e-08, -0.5104, -0.08527, -0.8557, -0.5324, 0.002808, -0.8465, -1.0, 0.003996, -2.997e-06, -0.5324, 0.002808, -0.8465, -0.5405, 0.02258, -0.8411, -0.9993, 0.03696, 0.0, -1.0, 0.003996, -2.997e-06, 0.9999, -0.01097, 4.987e-06, 0.9991, 0.04335, 0.0, 0.5429, 0.02612, -0.8394, 0.5229, -0.004313, -0.8524, 0.5964, -0.1474, -0.789, 0.9744, -0.2248, 0.0, 0.9999, -0.01097, 4.987e-06, 0.5229, -0.004313, -0.8524, 0.5229, -0.004313, -0.8524, 0.5429, 0.02612, -0.8394, -0.5405, 0.02258, -0.8411, -0.5324, 0.002808, -0.8465, -0.5104, -0.08527, -0.8557, 0.5964, -0.1474, -0.789, 0.5229, -0.004313, -0.8524, -0.5324, 0.002808, -0.8465, 0.1051, 0.1027, 0.9891, -0.02339, 0.5386, 0.8422, -0.5988, -0.1553, 0.7857, 0.9441, 0.3295, -3.121e-06, -0.6273, 0.7788, -1.251e-05, -0.2282, 0.2774, 0.9333, 0.3237, 0.09668, 0.9412, -0.6273, 0.7788, -1.251e-05, -0.7775, 0.6288, -7.171e-07, -0.1437, 0.1231, 0.9819, -0.2282, 0.2774, 0.9333, -0.7775, 0.6288, -7.171e-07, 0.8451, 0.5347, -1.379e-05, 0.1051, 0.1027, 0.9891, -0.1437, 0.1231, 0.9819, 0.8451, 0.5347, -1.379e-05, 0.07663, 0.9971, 3.78e-05, -0.02339, 0.5386, 0.8422, 0.1051, 0.1027, 0.9891, 0.07663, 0.9971, 3.78e-05, -0.9574, -0.2886, -1.628e-05, -0.5988, -0.1553, 0.7857, -0.02339, 0.5386, 0.8422, -0.9574, -0.2886, -1.628e-05, 0.007103, -1.0, 1.068e-05, 0.005961, -0.5598, 0.8286, -0.5988, -0.1553, 0.7857, 0.007103, -1.0, 1.068e-05, 0.8569, -0.5155, -1.036e-06, 0.2882, -0.1748, 0.9415, 0.005961, -0.5598, 0.8286, 0.8569, -0.5155, -1.036e-06, 0.9441, 0.3295, -3.121e-06, 0.3237, 0.09668, 0.9412, 0.2882, -0.1748, 0.9415, 0.1051, 0.1027, 0.9891, -0.5988, -0.1553, 0.7857, 0.005961, -0.5598, 0.8286, -0.1437, 0.1231, 0.9819, 0.1051, 0.1027, 0.9891, 0.005961, -0.5598, 0.8286, -0.1437, 0.1231, 0.9819, 0.005961, -0.5598, 0.8286, 0.2882, -0.1748, 0.9415, 0.3237, 0.09668, 0.9412, -0.2282, 0.2774, 0.9333, -0.1437, 0.1231, 0.9819, 0.2882, -0.1748, 0.9415, 0.1051, 0.1027, -0.9891, -0.5988, -0.1553, -0.7857, -0.02337, 0.5387, -0.8422, 0.9441, 0.3295, -3.121e-06, 0.3237, 0.09669, -0.9412, -0.2282, 0.2774, -0.9333, -0.6273, 0.7788, -1.251e-05, -0.6273, 0.7788, -1.251e-05, -0.2282, 0.2774, -0.9333, -0.1437, 0.1231, -0.9819, -0.7775, 0.6288, -7.171e-07, -0.7775, 0.6288, -7.171e-07, -0.1437, 0.1231, -0.9819, 0.1051, 0.1027, -0.9891, 0.8451, 0.5347, -1.379e-05, 0.8451, 0.5347, -1.379e-05, 0.1051, 0.1027, -0.9891, -0.02337, 0.5387, -0.8422, 0.07663, 0.9971, 3.78e-05, 0.07663, 0.9971, 3.78e-05, -0.02337, 0.5387, -0.8422, -0.5988, -0.1553, -0.7857, -0.9574, -0.2886, -1.628e-05, -0.9574, -0.2886, -1.628e-05, -0.5988, -0.1553, -0.7857, 0.005949, -0.5598, -0.8286, 0.007103, -1.0, 1.068e-05, 0.007103, -1.0, 1.068e-05, 0.005949, -0.5598, -0.8286, 0.2882, -0.1748, -0.9415, 0.8569, -0.5155, -1.036e-06, 0.8569, -0.5155, -1.036e-06, 0.2882, -0.1748, -0.9415, 0.3237, 0.09669, -0.9412, 0.9441, 0.3295, -3.121e-06, 0.1051, 0.1027, -0.9891, 0.005949, -0.5598, -0.8286, -0.5988, -0.1553, -0.7857, -0.1437, 0.1231, -0.9819, 0.005949, -0.5598, -0.8286, 0.1051, 0.1027, -0.9891, -0.1437, 0.1231, -0.9819, 0.2882, -0.1748, -0.9415, 0.005949, -0.5598, -0.8286, 0.3237, 0.09669, -0.9412, 0.2882, -0.1748, -0.9415, -0.1437, 0.1231, -0.9819, -0.2282, 0.2774, -0.9333, 0.002964, -0.02755, 0.9996, 0.002611, -0.02427, 0.9997, -0.01259, -0.01751, 0.9998, -0.000451, -0.04049, 0.9992, -0.4636, 0.3597, 0.8097, -0.5172, 0.2138, 0.8287, -0.5157, 0.2189, 0.8284, -0.4636, 0.3597, 0.8097, -0.5172, 0.2138, 0.8287, -0.5521, 0.08419, 0.8295, -0.5521, 0.08419, 0.8295, -0.5157, 0.2189, 0.8284, -0.4784, -0.348, 0.8062, -0.4784, -0.348, 0.8062, -0.4784, -0.348, 0.8062, -0.4784, -0.348, 0.8062, -0.2375, 0.5464, 0.8032, -0.2375, 0.5464, 0.8032, -0.2375, 0.5464, 0.8032, -0.2375, 0.5464, 0.8032, -0.5484, 0.0881, 0.8316, -0.5226, -0.1327, 0.8422, -0.5217, -0.1379, 0.8419, -0.5484, 0.0881, 0.8316, -0.5226, -0.1327, 0.8422, -0.5344, -0.2137, 0.8178, -0.5366, -0.2098, 0.8173, -0.5217, -0.1379, 0.8419, -0.5344, -0.2137, 0.8178, -0.6004, 7.832e-05, 0.7997, -0.6004, 5.386e-06, 0.7997, -0.5366, -0.2098, 0.8173, -0.6004, 7.832e-05, 0.7997, -0.5757, 0.1166, 0.8093, -0.5762, 0.1158, 0.8091, -0.6004, 5.386e-06, 0.7997, -0.5757, 0.1166, 0.8093, -0.5135, 0.223, 0.8286, -0.5135, 0.223, 0.8286, -0.5762, 0.1158, 0.8091, -0.4102, -0.4066, 0.8163, -0.4924, -0.3498, 0.797, -0.4991, -0.3448, 0.795, -0.4102, -0.4066, 0.8163, -0.4991, -0.3448, 0.795, -0.4924, -0.3498, 0.797, -0.5972, -0.2656, 0.7568, -0.5972, -0.2656, 0.7568, 0.5318, -0.386, 0.7538, 0.6619, -0.2899, 0.6912, 0.6619, -0.2899, 0.6912, 0.5368, -0.3828, 0.7519, 0.5368, -0.3828, 0.7519, 0.3985, -0.4639, 0.7912, 0.3985, -0.4639, 0.7912, 0.5318, -0.386, 0.7538, 0.5259, 0.3052, 0.7939, 0.5867, 0.1537, 0.7951, 0.5875, 0.1513, 0.795, 0.5259, 0.3052, 0.7939, 0.5867, 0.1537, 0.7951, 0.6094, 0.02743, 0.7924, 0.6094, 0.02743, 0.7924, 0.5875, 0.1513, 0.795, 0.6094, 0.02743, 0.7924, 0.5706, -0.2002, 0.7964, 0.5705, -0.2004, 0.7964, 0.6094, 0.02743, 0.7924, 0.5706, -0.2002, 0.7964, 0.5916, -0.1036, 0.7996, 0.5979, -0.07878, 0.7977, 0.5705, -0.2004, 0.7964, 0.5916, -0.1036, 0.7996, 0.6222, 0.147, 0.7689, 0.6229, 0.1127, 0.7741, 0.5979, -0.07878, 0.7977, 0.6222, 0.147, 0.7689, 0.6106, 0.288, 0.7377, 0.6122, 0.2798, 0.7395, 0.6229, 0.1127, 0.7741, 0.6106, 0.288, 0.7377, 0.584, 0.3918, 0.7109, 0.584, 0.3918, 0.7109, 0.6122, 0.2798, 0.7395, -0.000451, -0.04049, 0.9992, -0.01259, -0.01751, 0.9998, -0.03092, 0.01722, 0.9994, 4.054e-10, 0.0, 1.0, 0.002611, -0.02427, 0.9997, 0.002964, -0.02755, 0.9996, 3.699e-09, 0.0, 1.0, -4.998e-09, 0.0, 1.0, 4.054e-10, 0.0, 1.0, 0.0, 0.0, 1.0, 4.054e-10, 0.0, 1.0, -4.998e-09, 0.0, 1.0, 0.002611, -0.02427, 0.9997, 7.558e-09, 0.0, 1.0, 7.607e-09, 0.0, 1.0, -4.998e-09, 0.0, 1.0, 3.699e-09, 0.0, 1.0, -5.439e-09, 0.0, 1.0, -6.103e-09, 0.0, 1.0, 2.119e-09, 0.0, 1.0, 2.296e-09, 0.0, 1.0, 2.296e-09, 0.0, 1.0, 2.119e-09, 0.0, 1.0, 7.607e-09, 0.0, 1.0, 7.558e-09, 0.0, 1.0, 2.08e-08, 0.0, 1.0, 2.151e-08, 0.0, 1.0, 3.156e-08, 0.0, 1.0, 3.156e-08, 0.0, 1.0, 1.205e-09, 0.0, 1.0, 8.572e-10, 0.0, 1.0, -6.103e-09, 0.0, 1.0, -5.439e-09, 0.0, 1.0, 2.08e-08, 0.0, 1.0, 8.572e-10, 0.0, 1.0, 1.205e-09, 0.0, 1.0, 2.151e-08, 0.0, 1.0, -0.00502, 0.02017, -0.9998, -0.007761, 0.03126, -0.9995, -0.004285, 0.01747, -0.9998, -0.004416, 0.01774, -0.9998, -0.418, 0.2841, -0.8629, -0.418, 0.2841, -0.8629, -0.4831, 0.2113, -0.8497, -0.4837, 0.2108, -0.8495, -0.4837, 0.2108, -0.8495, -0.4831, 0.2113, -0.8497, -0.5388, 0.1539, -0.8283, -0.5388, 0.1539, -0.8283, -0.4784, -0.348, -0.8062, -0.4784, -0.348, -0.8062, -0.4784, -0.348, -0.8062, -0.4784, -0.348, -0.8062, -0.2375, 0.5464, -0.8032, -0.2375, 0.5464, -0.8032, -0.2375, 0.5464, -0.8032, -0.2375, 0.5464, -0.8032, -0.5484, 0.0881, -0.8316, -0.5484, 0.0881, -0.8316, -0.5217, -0.1379, -0.8419, -0.5226, -0.1327, -0.8422, -0.5226, -0.1327, -0.8422, -0.5217, -0.1379, -0.8419, -0.5366, -0.2098, -0.8173, -0.5344, -0.2137, -0.8178, -0.5344, -0.2137, -0.8178, -0.5366, -0.2098, -0.8173, -0.6004, 5.46e-06, -0.7997, -0.6004, 7.825e-05, -0.7997, -0.6004, 7.825e-05, -0.7997, -0.6004, 5.46e-06, -0.7997, -0.5762, 0.1158, -0.8091, -0.5757, 0.1166, -0.8093, -0.5757, 0.1166, -0.8093, -0.5762, 0.1158, -0.8091, -0.5135, 0.223, -0.8286, -0.5135, 0.223, -0.8286, -0.4102, -0.4066, -0.8163, -0.4102, -0.4066, -0.8163, -0.4991, -0.3448, -0.795, -0.4924, -0.3498, -0.797, -0.4991, -0.3448, -0.795, -0.5972, -0.2656, -0.7568, -0.5972, -0.2656, -0.7568, -0.4924, -0.3498, -0.797, 0.5319, -0.3859, -0.7537, 0.5369, -0.3827, -0.7519, 0.6619, -0.2899, -0.6912, 0.6619, -0.2899, -0.6912, 0.5369, -0.3827, -0.7519, 0.5319, -0.3859, -0.7537, 0.3985, -0.4639, -0.7912, 0.3985, -0.4639, -0.7912, 0.5259, 0.3052, -0.7939, 0.5259, 0.3052, -0.7939, 0.5875, 0.1513, -0.795, 0.5867, 0.1537, -0.7951, 0.5867, 0.1537, -0.7951, 0.5875, 0.1513, -0.795, 0.6094, 0.02743, -0.7924, 0.6094, 0.02743, -0.7924, 0.6094, 0.02743, -0.7924, 0.6094, 0.02743, -0.7924, 0.5705, -0.2004, -0.7964, 0.5706, -0.2002, -0.7964, 0.5706, -0.2002, -0.7964, 0.5705, -0.2004, -0.7964, 0.5979, -0.07877, -0.7977, 0.5916, -0.1036, -0.7996, 0.5916, -0.1036, -0.7996, 0.5979, -0.07877, -0.7977, 0.5896, 0.1221, -0.7984, 0.5713, 0.1636, -0.8043, 0.5713, 0.1636, -0.8043, 0.5896, 0.1221, -0.7984, 0.5223, 0.2418, -0.8178, 0.5204, 0.2436, -0.8184, 0.5204, 0.2436, -0.8184, 0.5223, 0.2418, -0.8178, 0.4962, 0.2869, -0.8195, 0.4962, 0.2869, -0.8195, -0.007761, 0.03126, -0.9995, 0.0008839, -0.00305, -1.0, -0.004285, 0.01747, -0.9998, 4.054e-10, 0.0, -1.0, -0.00502, 0.02017, -0.9998, -0.004416, 0.01774, -0.9998, 3.945e-09, 0.0, -1.0, 0.0, 0.0, -1.0, 4.054e-10, 0.0, -1.0, -4.751e-09, 0.0, -1.0, 4.054e-10, 0.0, -1.0, -0.004416, 0.01774, -0.9998, -4.751e-09, 0.0, -1.0, 5.582e-09, 0.0, -1.0, 3.945e-09, 0.0, -1.0, -4.751e-09, 0.0, -1.0, 5.729e-09, 0.0, -1.0, -4.835e-09, 0.0, -1.0, 0.0, 0.0, -1.0, 0.0, 0.0, -1.0, -5.613e-09, 0.0, -1.0, 0.0, 0.0, -1.0, 5.582e-09, 0.0, -1.0, 5.729e-09, 0.0, -1.0, 0.0, 0.0, -1.0, 1.65e-08, 0.0, -1.0, 2.806e-08, 0.0, -1.0, 2.806e-08, 0.0, -1.0, 1.726e-08, 0.0, -1.0, -7.192e-10, 0.0, -1.0, -4.835e-09, 0.0, -1.0, -5.613e-09, 0.0, -1.0, -1.002e-09, 0.0, -1.0, 1.65e-08, 0.0, -1.0, 1.726e-08, 0.0, -1.0, -7.192e-10, 0.0, -1.0, -1.002e-09, 0.0, -1.0, -0.111, 0.09629, 0.9891, 0.607, -0.1196, 0.7857, -0.008562, 0.5391, 0.8422, -0.962, 0.273, -3.562e-06, -0.3288, 0.07736, 0.9412, 0.2113, 0.2904, 0.9333, 0.58, 0.8146, 0.000112, 0.58, 0.8146, 0.000112, 0.2113, 0.2904, 0.9333, 0.1361, 0.1314, 0.9819, 0.7389, 0.6738, -2.529e-05, 0.7389, 0.6738, -2.529e-05, 0.1361, 0.1314, 0.9819, -0.111, 0.09629, 0.9891, -0.8753, 0.4836, -1.164e-05, -0.8753, 0.4836, -1.164e-05, -0.111, 0.09629, 0.9891, -0.008562, 0.5391, 0.8422, -0.1356, 0.9908, -6.075e-05, -0.1356, 0.9908, -6.075e-05, -0.008562, 0.5391, 0.8422, 0.607, -0.1196, 0.7857, 0.9729, -0.2314, -3.393e-05, 0.9729, -0.2314, -3.393e-05, 0.607, -0.1196, 0.7857, 0.02722, -0.5592, 0.8286, 0.0522, -0.9986, -1.482e-07, 0.0522, -0.9986, -1.482e-07, 0.02722, -0.5592, 0.8286, -0.2773, -0.1915, 0.9415, -0.8249, -0.5653, -4.861e-08, -0.8249, -0.5653, -4.861e-08, -0.2773, -0.1915, 0.9415, -0.3288, 0.07736, 0.9412, -0.962, 0.273, -3.562e-06, -0.111, 0.09629, 0.9891, 0.02722, -0.5592, 0.8286, 0.607, -0.1196, 0.7857, 0.1361, 0.1314, 0.9819, 0.02722, -0.5592, 0.8286, -0.111, 0.09629, 0.9891, 0.1361, 0.1314, 0.9819, -0.2773, -0.1915, 0.9415, 0.02722, -0.5592, 0.8286, -0.3288, 0.07736, 0.9412, -0.2773, -0.1915, 0.9415, 0.1361, 0.1314, 0.9819, 0.2113, 0.2904, 0.9333, -0.111, 0.09629, -0.9891, -0.008587, 0.5391, -0.8422, 0.6069, -0.1196, -0.7857, -0.962, 0.273, -3.562e-06, 0.58, 0.8146, 0.000112, 0.2114, 0.2904, -0.9333, -0.3288, 0.07735, -0.9412, 0.58, 0.8146, 0.000112, 0.7389, 0.6738, -2.529e-05, 0.1361, 0.1314, -0.9819, 0.2114, 0.2904, -0.9333, 0.7389, 0.6738, -2.529e-05, -0.8753, 0.4836, -1.164e-05, -0.111, 0.09629, -0.9891, 0.1361, 0.1314, -0.9819, -0.8753, 0.4836, -1.164e-05, -0.1356, 0.9908, -6.075e-05, -0.008587, 0.5391, -0.8422, -0.111, 0.09629, -0.9891, -0.1356, 0.9908, -6.075e-05, 0.9729, -0.2314, -3.393e-05, 0.6069, -0.1196, -0.7857, -0.008587, 0.5391, -0.8422, 0.9729, -0.2314, -3.393e-05, 0.0522, -0.9986, -1.482e-07, 0.02721, -0.5592, -0.8286, 0.6069, -0.1196, -0.7857, 0.0522, -0.9986, -1.482e-07, -0.8249, -0.5653, -4.861e-08, -0.2773, -0.1915, -0.9415, 0.02721, -0.5592, -0.8286, -0.8249, -0.5653, -4.861e-08, -0.962, 0.273, -3.562e-06, -0.3288, 0.07735, -0.9412, -0.2773, -0.1915, -0.9415, -0.111, 0.09629, -0.9891, 0.6069, -0.1196, -0.7857, 0.02721, -0.5592, -0.8286, 0.1361, 0.1314, -0.9819, -0.111, 0.09629, -0.9891, 0.02721, -0.5592, -0.8286, 0.1361, 0.1314, -0.9819, 0.02721, -0.5592, -0.8286, -0.2773, -0.1915, -0.9415, -0.3288, 0.07735, -0.9412, 0.2114, 0.2904, -0.9333, 0.1361, 0.1314, -0.9819, -0.2773, -0.1915, -0.9415, 0.5593, -0.483, 0.6737, 0.5593, -0.483, 0.6737, 0.5593, -0.483, 0.6737, 0.5593, -0.483, 0.6737, 0.4917, 0.5098, 0.7059, 0.4917, 0.5098, 0.7059, 0.4917, 0.5098, 0.7059, 0.4917, 0.5098, 0.7059, -0.5015, 0.5265, 0.6865, -0.5015, 0.5265, 0.6865, -0.5015, 0.5265, 0.6865, -0.5015, 0.5265, 0.6865, -0.5324, -0.5152, 0.6716, -0.5324, -0.5152, 0.6716, -0.5324, -0.5152, 0.6716, -0.5324, -0.5152, 0.6716, -0.5878, 0.4996, 0.6363, -0.5878, 0.4996, 0.6363, -0.5878, 0.4996, 0.6363, -0.5878, 0.4996, 0.6363, -0.4927, -0.557, 0.6686, -0.4927, -0.557, 0.6686, -0.4927, -0.557, 0.6686, -0.4927, -0.557, 0.6686, 0.5277, -0.5508, 0.6466, 0.5277, -0.5508, 0.6466, 0.5277, -0.5508, 0.6466, 0.5277, -0.5508, 0.6466, 0.5597, 0.5364, 0.6317, 0.5597, 0.5364, 0.6317, 0.5597, 0.5364, 0.6317, 0.5597, 0.5364, 0.6317, 0.5593, -0.483, -0.6737, 0.5593, -0.483, -0.6737, 0.5593, -0.483, -0.6737, 0.5593, -0.483, -0.6737, 0.4917, 0.5098, -0.7059, 0.4917, 0.5098, -0.7059, 0.4917, 0.5098, -0.7059, 0.4917, 0.5098, -0.7059, -0.5015, 0.5265, -0.6865, -0.5015, 0.5265, -0.6865, -0.5015, 0.5265, -0.6865, -0.5015, 0.5265, -0.6865, -0.5324, -0.5152, -0.6716, -0.5324, -0.5152, -0.6716, -0.5324, -0.5152, -0.6716, -0.5324, -0.5152, -0.6716, -0.5878, 0.4996, -0.6363, -0.5878, 0.4996, -0.6363, -0.5878, 0.4996, -0.6363, -0.5878, 0.4996, -0.6363, -0.4927, -0.557, -0.6686, -0.4927, -0.557, -0.6686, -0.4927, -0.557, -0.6686, -0.4927, -0.557, -0.6686, 0.5277, -0.5508, -0.6466, 0.5277, -0.5508, -0.6466, 0.5277, -0.5508, -0.6466, 0.5277, -0.5508, -0.6466, 0.5597, 0.5364, -0.6317, 0.5597, 0.5364, -0.6317, 0.5597, 0.5364, -0.6317, 0.5597, 0.5364, -0.6317, 0.0, 0.0, 1.0, 0.0, 0.0, 1.0, 0.0, 0.0, 1.0, 0.0, 0.0, 1.0, 0.0, 0.0, 1.0, -0.8134, 0.3209, 0.4852, -0.8134, 0.3209, 0.4852, -0.8134, 0.3209, 0.4852, -0.8134, 0.3209, 0.4852, -0.628, -0.6376, 0.4461, -0.628, -0.6376, 0.4461, -0.628, -0.6376, 0.4461, -0.628, -0.6376, 0.4461, 0.6094, -0.6704, 0.4233, 0.6094, -0.6704, 0.4233, 0.6094, -0.6704, 0.4233, 0.6094, -0.6704, 0.4233, 0.8587, 0.3248, 0.3963, 0.8587, 0.3248, 0.3963, 0.8587, 0.3248, 0.3963, 0.8587, 0.3248, 0.3963, -0.00777, 0.9125, 0.4089, -0.00777, 0.9125, 0.4089, -0.00777, 0.9125, 0.4089, -0.00777, 0.9125, 0.4089, 0.0, 0.0, -1.0, 0.0, 0.0, -1.0, 0.0, 0.0, -1.0, 0.0, 0.0, -1.0, 0.0, 0.0, -1.0, -0.8134, 0.3209, -0.4852, -0.8134, 0.3209, -0.4852, -0.8134, 0.3209, -0.4852, -0.8134, 0.3209, -0.4852, -0.628, -0.6376, -0.4461, -0.628, -0.6376, -0.4461, -0.628, -0.6376, -0.4461, -0.628, -0.6376, -0.4461, 0.6094, -0.6704, -0.4233, 0.6094, -0.6704, -0.4233, 0.6094, -0.6704, -0.4233, 0.6094, -0.6704, -0.4233, 0.8587, 0.3248, -0.3963, 0.8587, 0.3248, -0.3963, 0.8587, 0.3248, -0.3963, 0.8587, 0.3248, -0.3963, -0.00777, 0.9125, -0.4089, -0.00777, 0.9125, -0.4089, -0.00777, 0.9125, -0.4089, -0.00777, 0.9125, -0.4089, -8.378e-09, 0.0, 1.0, 6.087e-09, 0.0, 1.0, 0.0, 0.0, 1.0, -0.8658, 0.2611, 0.4268, -0.8658, 0.2611, 0.4268, -0.8658, 0.2611, 0.4268, -0.8658, 0.2611, 0.4268, -0.7236, -0.5378, 0.4327, -0.7236, -0.5378, 0.4327, -0.7236, -0.5378, 0.4327, -0.7236, -0.5378, 0.4327, 0.1756, -0.9047, 0.3881, 0.1756, -0.9047, 0.3881, 0.1756, -0.9047, 0.3881, 0.1756, -0.9047, 0.3881, -0.9176, 0.2347, 0.3207, -0.9176, 0.2347, 0.3207, -0.9176, 0.2347, 0.3207, -0.9176, 0.2347, 0.3207, 0.07098, -0.9508, 0.3014, 0.07098, -0.9508, 0.3014, 0.07098, -0.9508, 0.3014, 0.07098, -0.9508, 0.3014, 0.9009, 0.2888, 0.324, 0.9009, 0.2888, 0.324, 0.9009, 0.2888, 0.324, 0.9009, 0.2888, 0.324, -0.1042, -0.9414, 0.3209, -0.1042, -0.9414, 0.3209, -0.1042, -0.9414, 0.3209, -0.1042, -0.9414, 0.3209, 0.7013, -0.623, 0.3465, 0.7013, -0.623, 0.3465, 0.7013, -0.623, 0.3465, 0.7013, -0.623, 0.3465, 0.8365, 0.4193, 0.3528, 0.8365, 0.4193, 0.3528, 0.8365, 0.4193, 0.3528, 0.8365, 0.4193, 0.3528, 0.06485, 0.925, 0.3743, 0.06485, 0.925, 0.3743, 0.06485, 0.925, 0.3743, 0.06485, 0.925, 0.3743, 1.455e-08, 0.0, 1.0, 6.087e-09, 0.0, 1.0, 4.534e-09, 0.0, 1.0, 1.455e-08, 0.0, 1.0, -8.426e-09, 0.0, 1.0, -8.378e-09, 0.0, 1.0, -5.127e-09, 0.0, 1.0, -5.127e-09, 0.0, 1.0, 4.534e-09, 0.0, 1.0, 6.087e-09, 0.0, 1.0, -8.378e-09, 0.0, 1.0, -8.426e-09, 0.0, 1.0, 4.534e-09, 0.0, 1.0, -8.426e-09, 0.0, 1.0, 0.0, 0.0, 1.0, 0.0, 0.0, -1.0, 0.0, 0.0, -1.0, 6.645e-09, 0.0, -1.0, -0.8658, 0.2611, -0.4268, -0.8658, 0.2611, -0.4268, -0.8658, 0.2611, -0.4268, -0.8658, 0.2611, -0.4268, -0.7236, -0.5378, -0.4327, -0.7236, -0.5378, -0.4327, -0.7236, -0.5378, -0.4327, -0.7236, -0.5378, -0.4327, 0.1756, -0.9047, -0.3881, 0.1756, -0.9047, -0.3881, 0.1756, -0.9047, -0.3881, 0.1756, -0.9047, -0.3881, -0.9176, 0.2347, -0.3207, -0.9176, 0.2347, -0.3207, -0.9176, 0.2347, -0.3207, -0.9176, 0.2347, -0.3207, 0.07098, -0.9508, -0.3014, 0.07098, -0.9508, -0.3014, 0.07098, -0.9508, -0.3014, 0.07098, -0.9508, -0.3014, 0.9009, 0.2888, -0.324, 0.9009, 0.2888, -0.324, 0.9009, 0.2888, -0.324, 0.9009, 0.2888, -0.324, -0.1042, -0.9414, -0.3209, -0.1042, -0.9414, -0.3209, -0.1042, -0.9414, -0.3209, -0.1042, -0.9414, -0.3209, 0.7013, -0.623, -0.3465, 0.7013, -0.623, -0.3465, 0.7013, -0.623, -0.3465, 0.7013, -0.623, -0.3465, 0.8365, 0.4193, -0.3528, 0.8365, 0.4193, -0.3528, 0.8365, 0.4193, -0.3528, 0.8365, 0.4193, -0.3528, 0.06485, 0.925, -0.3743, 0.06485, 0.925, -0.3743, 0.06485, 0.925, -0.3743, 0.06485, 0.925, -0.3743, 1.091e-08, 0.0, -1.0, 1.091e-08, 0.0, -1.0, 5.799e-09, 0.0, -1.0, 6.645e-09, 0.0, -1.0, 0.0, 0.0, -1.0, 0.0, 0.0, -1.0, 0.0, 0.0, -1.0, 0.0, 0.0, -1.0, 5.799e-09, 0.0, -1.0, 0.0, 0.0, -1.0, 0.0, 0.0, -1.0, 6.645e-09, 0.0, -1.0, 5.799e-09, 0.0, -1.0, 0.0, 0.0, -1.0, 0.0, 0.0, -1.0])] * 3)])

# ---- objects
ob_blan1 = bpy.data.objects.new('Blan1', me_mesh)
ob_camera = bpy.data.objects.new('Camera', cam_camera_001)
ob_point = bpy.data.objects.new('Point', light_point)
ob_point_001 = bpy.data.objects.new('Point.001', light_point_001)
ob_point_002 = bpy.data.objects.new('Point.002', light_point_002)
ob_point_003 = bpy.data.objects.new('Point.003', light_point_003)

# ---- transforms, parenting, visibility, modifiers, constraints
ob_blan1.location = (0.2574, -0.2074, 0.04781)
ob_blan1.rotation_euler = (1.012, -0.09588, 1.419)
ob_blan1.scale = (1.421, 1.421, 1.421)
ob_blan1.color = (0.8, 0.8, 0.8, 1.0)
ob_camera.location = (1.667, -0.6274, 1.052)
ob_camera.rotation_euler = (0.9642, -1.239e-06, 1.252)
ob_point.location = (0.7342, 0.1856, 0.5089)
ob_point_001.location = (0.399, -1.172, 0.0555)
ob_point_002.location = (-0.2099, 0.3202, 0.3338)
ob_point_003.location = (1.597, -0.4117, 0.3712)
ob_point_003.rotation_euler = (-1.764, 0.9401, -1.852)

# ---- collection membership
col_collection.objects.link(ob_blan1)
col_collection.objects.link(ob_camera)
col_collection.objects.link(ob_point)
col_collection.objects.link(ob_point_001)
col_collection.objects.link(ob_point_002)
col_collection.objects.link(ob_point_003)

# ---- scene / render settings (as saved in the file)
scene.camera = ob_camera
scene.frame_start = 1; scene.frame_end = 250; scene.frame_set(1)
scene.render.engine = 'CYCLES'
scene.render.use_persistent_data = True
scene.cycles.samples = 100
scene.cycles.adaptive_threshold = 0.03
scene.cycles.sample_clamp_indirect = 3.0
bpy.context.view_layer.update()
